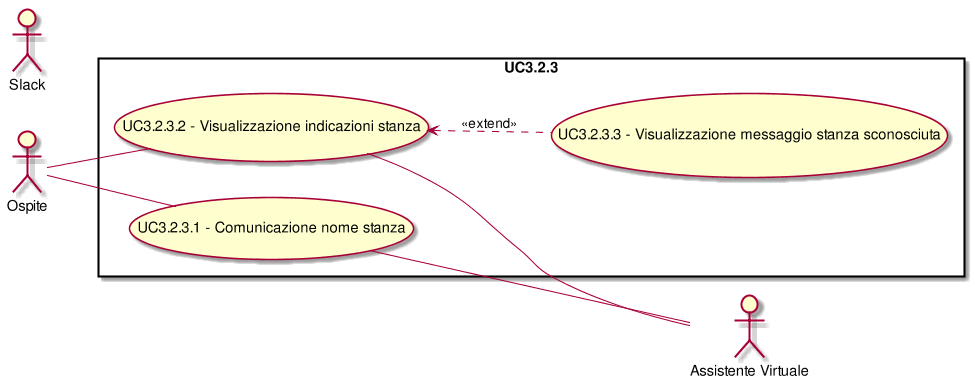

The diagram above was rendered by PlantUML. Its source (embedded in the PNG):
@startuml
scale 1000*1000
left to right direction
skinparam packageStyle rect
:Ospite:
:Slack:
:Assistente Virtuale:
rectangle UC3.2.3{
(UC3.2.3.2) <.. (UC3.2.3.3): <<extend>>
( UC3.2.3.1 - Comunicazione nome stanza ) as (UC3.2.3.1)
:Ospite:--(UC3.2.3.1)
( UC3.2.3.1 - Comunicazione nome stanza ) as (UC3.2.3.1)
(UC3.2.3.1)--:Assistente Virtuale:
( UC3.2.3.2 - Visualizzazione indicazioni stanza ) as (UC3.2.3.2)
:Ospite:--(UC3.2.3.2)
( UC3.2.3.2 - Visualizzazione indicazioni stanza ) as (UC3.2.3.2)
(UC3.2.3.2)--:Assistente Virtuale:
( UC3.2.3.3 - Visualizzazione messaggio stanza sconosciuta ) as (UC3.2.3.3)
( UC3.2.3.3 - Visualizzazione messaggio stanza sconosciuta ) as (UC3.2.3.3)
( UC3.2.3.3 - Visualizzazione messaggio stanza sconosciuta ) as (UC3.2.3.3)
}
@enduml